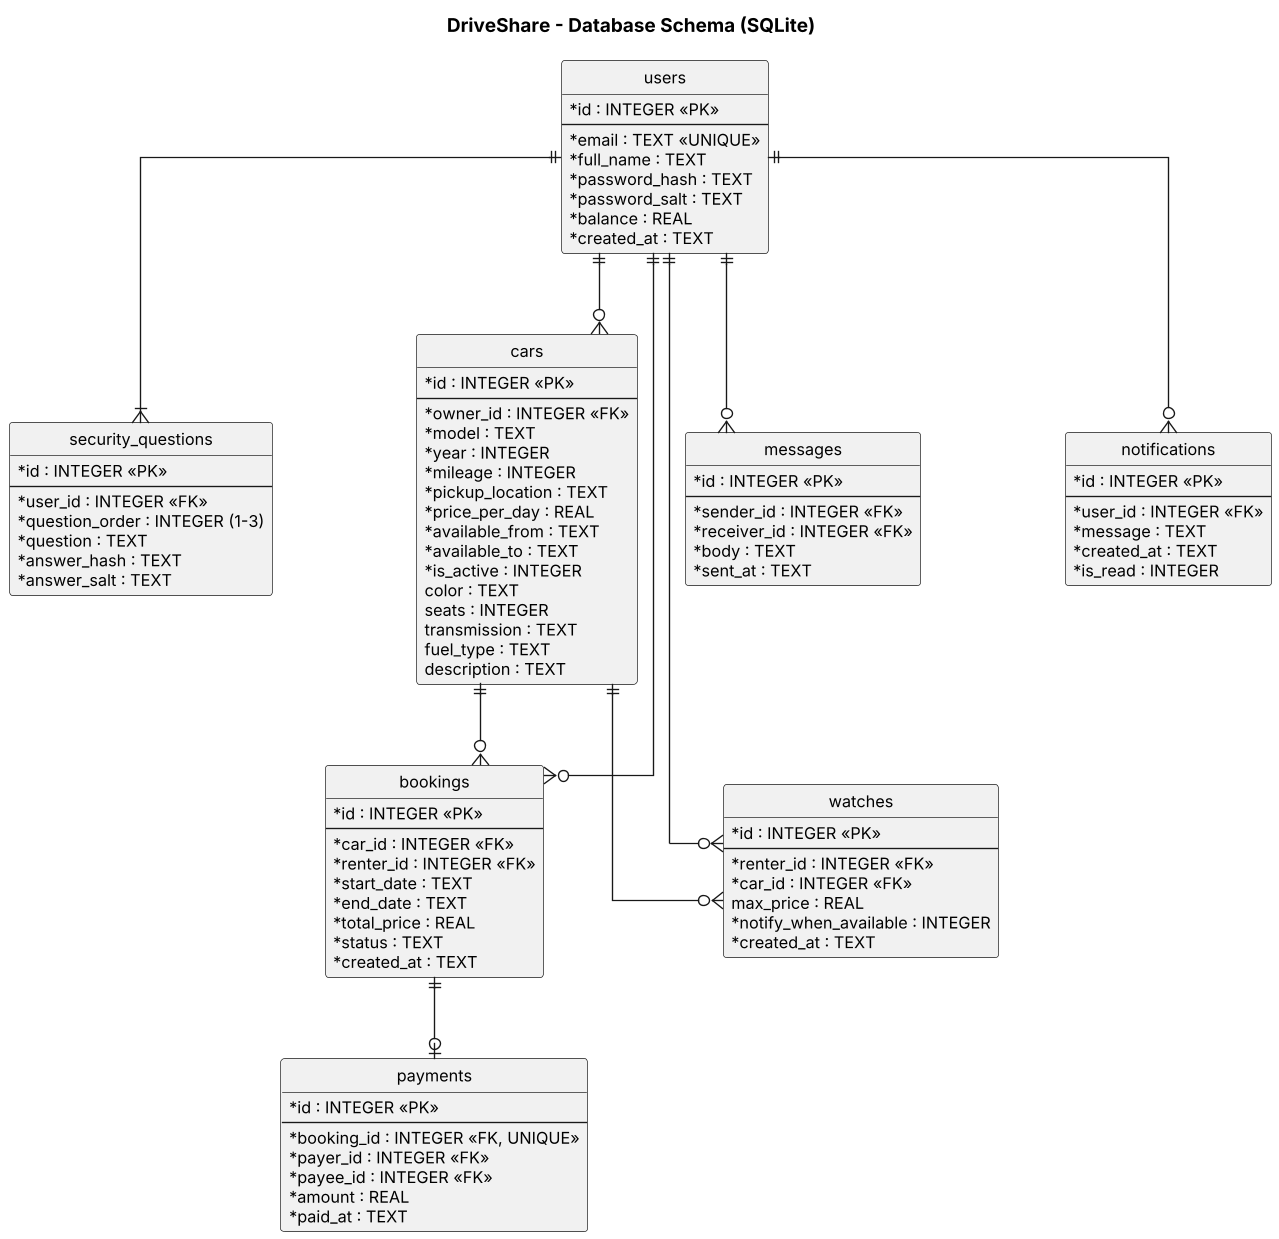

The diagram above was rendered by PlantUML. Its source (embedded in the PNG):
@startuml
skinparamlocked dpi 130
!include style.iuml
title DriveShare - Database Schema (SQLite)
hide circle
skinparam linetype ortho
entity users {
  * id : INTEGER <<PK>>
  --
  * email : TEXT <<UNIQUE>>
  * full_name : TEXT
  * password_hash : TEXT
  * password_salt : TEXT
  * balance : REAL
  * created_at : TEXT
}
entity security_questions {
  * id : INTEGER <<PK>>
  --
  * user_id : INTEGER <<FK>>
  * question_order : INTEGER (1-3)
  * question : TEXT
  * answer_hash : TEXT
  * answer_salt : TEXT
}
entity cars {
  * id : INTEGER <<PK>>
  --
  * owner_id : INTEGER <<FK>>
  * model : TEXT
  * year : INTEGER
  * mileage : INTEGER
  * pickup_location : TEXT
  * price_per_day : REAL
  * available_from : TEXT
  * available_to : TEXT
  * is_active : INTEGER
  color : TEXT
  seats : INTEGER
  transmission : TEXT
  fuel_type : TEXT
  description : TEXT
}
entity bookings {
  * id : INTEGER <<PK>>
  --
  * car_id : INTEGER <<FK>>
  * renter_id : INTEGER <<FK>>
  * start_date : TEXT
  * end_date : TEXT
  * total_price : REAL
  * status : TEXT
  * created_at : TEXT
}
entity payments {
  * id : INTEGER <<PK>>
  --
  * booking_id : INTEGER <<FK, UNIQUE>>
  * payer_id : INTEGER <<FK>>
  * payee_id : INTEGER <<FK>>
  * amount : REAL
  * paid_at : TEXT
}
entity messages {
  * id : INTEGER <<PK>>
  --
  * sender_id : INTEGER <<FK>>
  * receiver_id : INTEGER <<FK>>
  * body : TEXT
  * sent_at : TEXT
}
entity watches {
  * id : INTEGER <<PK>>
  --
  * renter_id : INTEGER <<FK>>
  * car_id : INTEGER <<FK>>
  max_price : REAL
  * notify_when_available : INTEGER
  * created_at : TEXT
}
entity notifications {
  * id : INTEGER <<PK>>
  --
  * user_id : INTEGER <<FK>>
  * message : TEXT
  * created_at : TEXT
  * is_read : INTEGER
}
users ||--|{ security_questions
users ||--o{ cars
users ||--o{ bookings
cars ||--o{ bookings
bookings ||--o| payments
users ||--o{ messages
users ||--o{ watches
cars ||--o{ watches
users ||--o{ notifications
@enduml